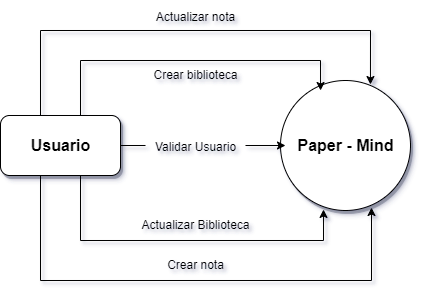

The diagram above was exported from draw.io. Its source (the exported page's mxGraphModel, read from the mxfile embedded in the PNG):
<mxGraphModel dx="868" dy="493" grid="1" gridSize="10" guides="1" tooltips="1" connect="1" arrows="1" fold="1" page="1" pageScale="1" pageWidth="827" pageHeight="1169" math="0" shadow="0">
  <root>
    <mxCell id="0" />
    <mxCell id="1" parent="0" />
    <mxCell id="XaIgOJK4gAgsuSyilEO7-1" value="" style="ellipse;whiteSpace=wrap;html=1;aspect=fixed;shadow=1;" vertex="1" parent="1">
      <mxGeometry x="370" y="220" width="130" height="130" as="geometry" />
    </mxCell>
    <mxCell id="XaIgOJK4gAgsuSyilEO7-2" value="Paper - Mind" style="text;html=1;resizable=0;autosize=1;align=center;verticalAlign=middle;points=[];fillColor=none;strokeColor=none;rounded=0;shadow=1;fontStyle=1;fontSize=16;" vertex="1" parent="1">
      <mxGeometry x="375" y="270" width="120" height="30" as="geometry" />
    </mxCell>
    <mxCell id="XaIgOJK4gAgsuSyilEO7-6" style="edgeStyle=orthogonalEdgeStyle;rounded=0;orthogonalLoop=1;jettySize=auto;html=1;exitX=1;exitY=0.5;exitDx=0;exitDy=0;entryX=0;entryY=0.5;entryDx=0;entryDy=0;entryPerimeter=0;fontSize=16;startArrow=none;" edge="1" parent="1" source="XaIgOJK4gAgsuSyilEO7-7" target="XaIgOJK4gAgsuSyilEO7-2">
      <mxGeometry relative="1" as="geometry" />
    </mxCell>
    <mxCell id="XaIgOJK4gAgsuSyilEO7-8" style="edgeStyle=orthogonalEdgeStyle;rounded=0;orthogonalLoop=1;jettySize=auto;html=1;exitX=0.25;exitY=0;exitDx=0;exitDy=0;fontSize=12;entryX=0.331;entryY=0.992;entryDx=0;entryDy=0;entryPerimeter=0;" edge="1" parent="1" source="XaIgOJK4gAgsuSyilEO7-4" target="XaIgOJK4gAgsuSyilEO7-1">
      <mxGeometry relative="1" as="geometry">
        <mxPoint x="420" y="350" as="targetPoint" />
        <Array as="points">
          <mxPoint x="170" y="255" />
          <mxPoint x="170" y="380" />
          <mxPoint x="413" y="380" />
        </Array>
      </mxGeometry>
    </mxCell>
    <mxCell id="XaIgOJK4gAgsuSyilEO7-11" style="edgeStyle=orthogonalEdgeStyle;rounded=0;orthogonalLoop=1;jettySize=auto;html=1;exitX=0.5;exitY=0;exitDx=0;exitDy=0;entryX=0.308;entryY=0.077;entryDx=0;entryDy=0;fontSize=12;entryPerimeter=0;" edge="1" parent="1" source="XaIgOJK4gAgsuSyilEO7-4" target="XaIgOJK4gAgsuSyilEO7-1">
      <mxGeometry relative="1" as="geometry">
        <Array as="points">
          <mxPoint x="170" y="255" />
          <mxPoint x="170" y="200" />
          <mxPoint x="410" y="200" />
        </Array>
      </mxGeometry>
    </mxCell>
    <mxCell id="XaIgOJK4gAgsuSyilEO7-23" style="edgeStyle=orthogonalEdgeStyle;rounded=0;orthogonalLoop=1;jettySize=auto;html=1;exitX=0.25;exitY=0;exitDx=0;exitDy=0;entryX=0.692;entryY=0.031;entryDx=0;entryDy=0;entryPerimeter=0;fontSize=16;" edge="1" parent="1" source="XaIgOJK4gAgsuSyilEO7-4" target="XaIgOJK4gAgsuSyilEO7-1">
      <mxGeometry relative="1" as="geometry">
        <Array as="points">
          <mxPoint x="130" y="255" />
          <mxPoint x="130" y="170" />
          <mxPoint x="460" y="170" />
        </Array>
      </mxGeometry>
    </mxCell>
    <mxCell id="XaIgOJK4gAgsuSyilEO7-24" style="edgeStyle=orthogonalEdgeStyle;rounded=0;orthogonalLoop=1;jettySize=auto;html=1;exitX=0.25;exitY=1;exitDx=0;exitDy=0;entryX=0.7;entryY=0.977;entryDx=0;entryDy=0;entryPerimeter=0;fontSize=16;" edge="1" parent="1" source="XaIgOJK4gAgsuSyilEO7-4" target="XaIgOJK4gAgsuSyilEO7-1">
      <mxGeometry relative="1" as="geometry">
        <Array as="points">
          <mxPoint x="130" y="315" />
          <mxPoint x="130" y="420" />
          <mxPoint x="461" y="420" />
        </Array>
      </mxGeometry>
    </mxCell>
    <mxCell id="XaIgOJK4gAgsuSyilEO7-4" value="" style="rounded=1;whiteSpace=wrap;html=1;shadow=1;fontSize=16;" vertex="1" parent="1">
      <mxGeometry x="90" y="255" width="120" height="60" as="geometry" />
    </mxCell>
    <mxCell id="XaIgOJK4gAgsuSyilEO7-5" value="&lt;b&gt;Usuario&lt;/b&gt;" style="text;html=1;resizable=0;autosize=1;align=center;verticalAlign=middle;points=[];fillColor=none;strokeColor=none;rounded=0;shadow=1;fontSize=16;" vertex="1" parent="1">
      <mxGeometry x="110" y="270" width="80" height="30" as="geometry" />
    </mxCell>
    <mxCell id="XaIgOJK4gAgsuSyilEO7-9" value="Actualizar Biblioteca" style="text;html=1;resizable=0;autosize=1;align=center;verticalAlign=middle;points=[];fillColor=none;strokeColor=none;rounded=0;shadow=1;fontSize=12;" vertex="1" parent="1">
      <mxGeometry x="220" y="350" width="130" height="30" as="geometry" />
    </mxCell>
    <mxCell id="XaIgOJK4gAgsuSyilEO7-12" value="Crear biblioteca" style="text;html=1;resizable=0;autosize=1;align=center;verticalAlign=middle;points=[];fillColor=none;strokeColor=none;rounded=0;shadow=1;fontSize=12;" vertex="1" parent="1">
      <mxGeometry x="230" y="200" width="110" height="30" as="geometry" />
    </mxCell>
    <mxCell id="XaIgOJK4gAgsuSyilEO7-27" value="&lt;font style=&quot;font-size: 12px;&quot;&gt;Actualizar nota&lt;br&gt;&lt;/font&gt;" style="text;html=1;resizable=0;autosize=1;align=center;verticalAlign=middle;points=[];fillColor=none;strokeColor=none;rounded=0;shadow=1;fontSize=16;" vertex="1" parent="1">
      <mxGeometry x="235" y="140" width="100" height="30" as="geometry" />
    </mxCell>
    <mxCell id="XaIgOJK4gAgsuSyilEO7-28" value="Crear nota" style="text;html=1;resizable=0;autosize=1;align=center;verticalAlign=middle;points=[];fillColor=none;strokeColor=none;rounded=0;shadow=1;fontSize=12;" vertex="1" parent="1">
      <mxGeometry x="245" y="390" width="80" height="30" as="geometry" />
    </mxCell>
    <mxCell id="XaIgOJK4gAgsuSyilEO7-7" value="&lt;font style=&quot;font-size: 12px;&quot;&gt;Validar Usuario&lt;/font&gt;" style="text;html=1;resizable=0;autosize=1;align=center;verticalAlign=middle;points=[];fillColor=none;strokeColor=none;rounded=0;shadow=1;fontSize=16;" vertex="1" parent="1">
      <mxGeometry x="235" y="270" width="100" height="30" as="geometry" />
    </mxCell>
    <mxCell id="XaIgOJK4gAgsuSyilEO7-47" value="" style="edgeStyle=orthogonalEdgeStyle;rounded=0;orthogonalLoop=1;jettySize=auto;html=1;exitX=1;exitY=0.5;exitDx=0;exitDy=0;entryX=0;entryY=0.5;entryDx=0;entryDy=0;entryPerimeter=0;fontSize=16;endArrow=none;" edge="1" parent="1" source="XaIgOJK4gAgsuSyilEO7-4" target="XaIgOJK4gAgsuSyilEO7-7">
      <mxGeometry relative="1" as="geometry">
        <mxPoint x="210" y="285" as="sourcePoint" />
        <mxPoint x="375" y="285" as="targetPoint" />
      </mxGeometry>
    </mxCell>
  </root>
</mxGraphModel>